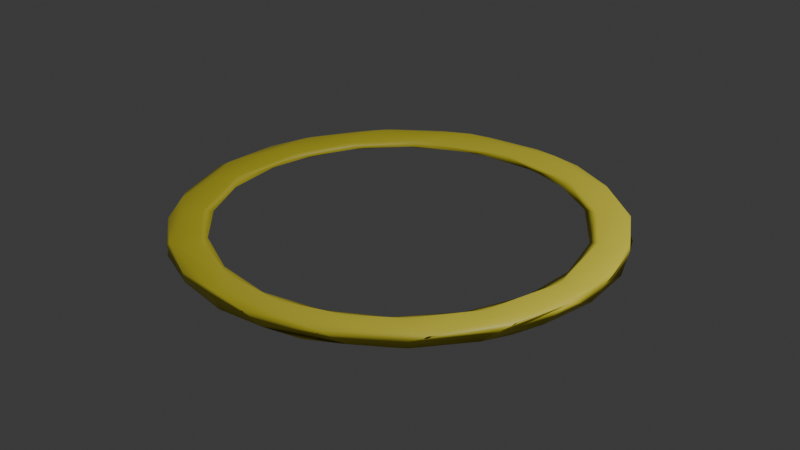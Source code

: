 # Source: aro.blend  (saved by Blender 4.1.24; exported with 4.5.12 LTS)
import bpy
from mathutils import Matrix  # noqa: F401  (used for matrix-valued properties, if any)

bpy.ops.wm.read_factory_settings(use_empty=True)
scene = bpy.context.scene
scene.name = 'Scene'

# ---- collections
col_collection = bpy.data.collections.new('Collection'); scene.collection.children.link(col_collection)

# ---- materials (node trees are filled in below, after node groups)
mat_material_001 = bpy.data.materials.new('Material.001')
mat_material_001.use_transparent_shadow = False

# ---- material node trees
mat_material_001.use_nodes = True; mat_material_001.node_tree.nodes.clear()
_N = mat_material_001.node_tree.nodes; _L = mat_material_001.node_tree.links
n0 = _N.new('ShaderNodeBsdfPrincipled'); n0.name = 'Principled BSDF'; n0.location = (10, 300)
n0.inputs[0].default_value = (0.8001, 0.7088, 0.05895, 1.0)
n1 = _N.new('ShaderNodeOutputMaterial'); n1.name = 'Material Output'; n1.location = (300, 300)
_L.new(n0.outputs[0], n1.inputs[0])
n1.is_active_output = True

# ---- world
world_world = bpy.data.worlds.new('World'); scene.world = world_world
world_world.use_nodes = True; world_world.node_tree.nodes.clear()
_N = world_world.node_tree.nodes; _L = world_world.node_tree.links
n0 = _N.new('ShaderNodeOutputWorld'); n0.name = 'World Output'; n0.location = (300, 300)
n1 = _N.new('ShaderNodeBackground'); n1.name = 'Background'; n1.location = (10, 300)
n1.inputs[0].default_value = (0.05088, 0.05088, 0.05088, 1.0)
_L.new(n1.outputs[0], n0.inputs[0])
n0.is_active_output = True
world_world.color = (0.05088, 0.05088, 0.05088)
world_world.use_sun_shadow = False
world_world.sun_shadow_jitter_overblur = 0.0

# ---- cameras
cam_camera = bpy.data.cameras.new('Camera')
cam_camera.clip_end = 100.0
cam_camera.ortho_scale = 7.314

# ---- lights
light_light = bpy.data.lights.new('Light', 'POINT')
light_light.transmission_factor = 0.0
light_light.energy = 1000.0
light_light.shadow_soft_size = 0.1
light_light.shadow_maximum_resolution = 0.006
light_light.use_absolute_resolution = True

# ---- meshes
me_torus = bpy.data.meshes.new('Torus')
me_torus.from_pydata([(2.31, -0.1509, 0.4216), (2.274, 0.2683, 0.5692), (2.176, 0.03135, 0.5349), (2.008, 0.1159, 0.3106), (1.907, -0.232, -0.004089), (1.996, -0.1178, -0.3154), (2.264, 0.2671, -0.5663), (2.315, 0.1589, -0.4402), (2.255, 0.4491, 0.0002024), (2.25, 0.5647, 0.4455), (1.879, 0.3746, 0.0003157), (1.906, 0.6481, -0.3165), (1.99, 0.8639, 0.5341), (1.995, 0.8602, -0.5332), (2.207, 0.746, -0.4397), (2.03, 1.117, -0.01448), (1.992, 1.167, 0.561), (1.755, 0.976, 0.3182), (1.659, 0.9746, 0.004992), (1.977, 1.145, -0.5679), (1.856, 1.41, -0.4304), (1.64, 1.658, 0.431), (1.712, 1.5, 0.5681), (1.435, 1.646, 0.5344), (1.519, 1.303, -0.3181), (1.433, 1.636, -0.5328), (1.462, 1.791, -0.4047), (1.326, 1.502, 0.3213), (1.155, 1.536, -0.004089), (1.479, 1.728, -0.5674), (1.109, 1.988, 0.5653), (1.112, 1.666, -0.3181), (0.8999, 2.131, -0.02741), (1.027, 2.069, 0.4385), (0.6272, 1.916, 0.3098), (0.7357, 2.169, -0.5674), (1.022, 2.073, -0.4423), (0.5898, 2.097, 0.5357), (0.6274, 1.81, 0.002861), (0.3923, 1.976, -0.3165), (0.4313, 2.152, -0.5367), (0.468, 2.274, 0.4379), (0.1446, 2.279, 0.5647), (0.5387, 2.262, -0.4162), (0.1248, 1.914, 0.0003158), (0.1444, 2.308, -0.4385), (-0.324, 2.292, 0.02631), (-0.1517, 2.309, 0.4381), (-0.2568, 2.159, 0.5346), (-0.3934, 1.976, 0.3172), (-0.4472, 2.262, -0.5701), (-0.64, 1.822, -0.005904), (-0.3788, 1.965, -0.3154), (-0.5916, 2.089, -0.5327), (-0.4443, 2.285, -0.4342), (-0.7538, 2.188, 0.4321), (-0.9778, 2.073, 0.5682), (-1.008, 2.079, -0.01485), (-1.087, 1.876, 0.5336), (-0.887, 1.798, -0.3235), (-1.025, 2.092, -0.4365), (-1.295, 1.922, 0.4412), (-1.313, 1.53, 0.3098), (-1.217, 1.777, -0.5314), (-1.416, 1.791, -0.5663), (-1.452, 1.8, -0.4235), (-1.271, 1.436, 0.002892), (-1.417, 1.417, -0.3081), (-1.741, 1.527, 0.435), (-1.779, 1.412, 0.5648), (-1.83, 1.179, 0.5339), (-1.733, 1.289, -0.5317), (-1.747, 1.532, -0.4359), (-1.663, 0.9609, 0.0003158), (-2.002, 1.113, -0.5692), (-1.96, 1.223, 0.4179), (-1.798, 0.8872, 0.3241), (-1.798, 0.8872, -0.3235), (-2.081, 1.044, -0.4386), (-2.21, 0.6331, -0.4101), (-2.192, 0.7336, 0.4316), (-2.201, 0.5903, 0.566), (-2.046, 0.6745, -0.5312), (-2.179, 0.112, 0.5336), (-1.986, 0.2622, 0.3088), (-1.878, 0.3838, -0.00226), (-2.007, 0.1489, -0.3099), (-2.295, 0.151, -0.5697), (-2.315, 0.03869, 0.0002275), (-2.319, 0.1489, 0.439), (-2.171, -0.02983, -0.5329), (-2.324, 0.1529, -0.4456), (-2.242, -0.4859, 0.5688), (-1.912, -0.1337, 0.002891), (-2.256, -0.5944, 0.4426), (-1.92, -0.6243, 0.3231), (-2.254, -0.591, -0.4303), (-2.154, -0.85, 0.0002279), (-1.994, -0.8582, 0.5334), (-1.769, -0.7511, -0.004089), (-1.9, -0.6363, -0.3206), (-1.943, -0.9636, -0.5302), (-2.166, -0.7329, -0.5703), (-1.92, -1.282, 0.4371), (-1.792, -1.414, 0.5675), (-1.524, -1.313, -0.3099), (-1.73, -1.516, -0.5675), (-1.99, -1.148, -0.4331), (-1.739, -1.524, 0.0002384), (-1.518, -1.563, 0.5371), (-1.443, -1.395, 0.3182), (-1.441, -1.263, 0.0003157), (-1.633, -1.661, -0.4375), (-1.424, -1.622, -0.5333), (-1.522, -1.749, 0.4366), (-1.017, -2.061, 0.5677), (-0.9768, -1.654, 0.004721), (-1.023, -2.072, 0.0002342), (-1.024, -2.089, 0.4418), (-0.8063, -2.017, 0.5344), (-0.8863, -1.795, 0.3187), (-0.8863, -1.795, -0.3181), (-0.8063, -2.017, -0.5338), (-0.7333, -2.168, -0.5662), (-1.024, -2.089, -0.4414), (-0.4625, -2.262, -0.4194), (-0.4635, -2.275, 0.4337), (-0.2472, -1.988, 0.3136), (-0.3835, -1.877, -0.00226), (-0.1075, -2.015, -0.3224), (-0.0003799, -2.283, 0.5689), (0.03, -2.164, 0.5318), (0.1729, -2.166, -0.5312), (0.03204, -2.309, 0.416), (0.2504, -1.906, 0.0003157), (0.1745, -2.264, -0.5664), (0.1456, -2.313, -0.4345), (0.4569, -2.28, 0.4395), (0.4977, -1.946, 0.3225), (0.6475, -2.217, -0.4158), (0.9016, -2.095, 0.5671), (0.9617, -1.95, 0.5336), (0.8745, -1.811, -0.3099), (0.875, -2.113, -0.5693), (1.168, -2.017, 0.439), (0.8469, -1.718, 0.0003156), (1.322, -1.732, -0.529), (1.029, -2.088, -0.4456), (1.352, -1.874, -0.3901), (1.101, -1.669, 0.316), (1.495, -1.704, 0.5653), (1.345, -1.37, 0.004721), (1.619, -1.619, -0.5685), (1.737, -1.523, 0.000235), (1.855, -1.41, 0.4456), (1.616, -1.45, 0.5367), (1.51, -1.315, 0.3213), (1.505, -1.32, -0.3181), (1.745, -1.539, -0.4414), (1.951, -1.162, 0.5645), (2.148, -0.8658, 0.02634), (2.015, -0.8376, 0.5373), (1.864, -0.7472, 0.3225), (1.719, -0.8471, 0.0003158), (1.864, -0.7472, -0.3219), (1.943, -0.9603, -0.5352), (2.176, -0.7334, -0.5677), (2.084, -1.027, -0.4395), (2.206, -0.7318, 0.4385), (2.216, -0.4627, 0.5648), (2.184, -0.1109, -0.5346), (2.27, -0.4351, -0.4356)], [], [(9, 1, 0), (7, 8, 0), (13, 6, 170), (14, 8, 7), (8, 15, 9), (9, 16, 1), (12, 17, 3), (18, 11, 10), (19, 14, 6), (16, 9, 15), (20, 15, 14), (18, 24, 11), (26, 21, 15), (23, 27, 17), (20, 26, 15), (30, 23, 22), (28, 31, 24), (31, 25, 24), (29, 26, 20), (33, 30, 21), (23, 34, 27), (37, 34, 23), (40, 35, 25), (32, 41, 33), (43, 32, 36), (34, 44, 38), (44, 39, 38), (47, 42, 41), (40, 50, 35), (50, 45, 35), (53, 50, 40), (54, 46, 45), (57, 55, 46), (58, 49, 48), (51, 59, 52), (50, 60, 54), (61, 56, 55), (58, 62, 49), (62, 51, 49), (65, 61, 57), (67, 63, 59), (64, 65, 60), (60, 65, 57), (75, 68, 65), (72, 75, 65), (75, 69, 68), (76, 73, 62), (73, 77, 67), (74, 78, 72), (78, 75, 72), (81, 70, 69), (82, 74, 71), (81, 83, 70), (86, 82, 77), (89, 81, 80), (90, 87, 82), (87, 91, 79), (93, 86, 85), (94, 92, 89), (95, 93, 84), (96, 88, 91), (97, 94, 88), (92, 98, 83), (102, 96, 87), (96, 97, 88), (97, 103, 94), (104, 98, 92), (105, 101, 100), (101, 106, 102), (107, 97, 96), (108, 103, 97), (111, 105, 99), (105, 113, 101), (115, 109, 104), (116, 105, 111), (115, 119, 109), (120, 116, 110), (116, 121, 105), (125, 117, 124), (126, 130, 115), (132, 123, 122), (125, 133, 126), (133, 130, 126), (134, 129, 128), (137, 130, 133), (138, 134, 127), (139, 137, 133), (142, 132, 129), (136, 139, 133), (144, 140, 137), (145, 142, 134), (146, 143, 132), (143, 147, 139), (148, 144, 139), (141, 149, 138), (149, 145, 138), (147, 148, 139), (150, 141, 140), (151, 142, 145), (5, 4, 10, 11), (146, 152, 143), (154, 150, 144), (150, 155, 141), (156, 151, 149), (151, 157, 142), (157, 146, 142), (152, 158, 148), (154, 159, 150), (159, 161, 155), (168, 169, 159), (170, 166, 165), (0, 168, 160), (169, 2, 161), (5, 170, 164), (0, 1, 169), (8, 9, 0), (3, 10, 4), (10, 3, 17, 18), (5, 11, 170), (1, 12, 2), (2, 12, 3), (11, 13, 170), (6, 14, 7), (1, 16, 12), (12, 16, 22, 23), (13, 19, 6), (14, 15, 8), (19, 20, 14), (15, 21, 16), (16, 21, 22), (13, 11, 24, 25), (12, 23, 17), (18, 17, 27, 28), (13, 25, 19), (21, 26, 32, 33), (18, 28, 24), (25, 29, 19), (19, 29, 20), (21, 30, 22), (36, 26, 29, 35), (27, 34, 28), (25, 35, 29), (31, 28, 38, 39), (26, 36, 32), (30, 37, 23), (34, 38, 28), (40, 25, 31, 39), (30, 33, 41, 42), (47, 41, 43, 46), (30, 42, 37), (35, 43, 36), (32, 43, 41), (35, 45, 43), (34, 37, 48, 49), (42, 48, 37), (52, 39, 44, 51), (34, 49, 44), (45, 46, 43), (49, 51, 44), (40, 39, 52, 53), (56, 42, 47, 55), (50, 54, 45), (46, 55, 47), (46, 54, 60, 57), (42, 56, 48), (56, 58, 48), (52, 59, 53), (64, 50, 53, 63), (57, 61, 55), (59, 63, 53), (59, 51, 66, 67), (50, 64, 60), (62, 66, 51), (69, 56, 61, 68), (65, 68, 61), (58, 56, 69, 70), (81, 69, 75, 80), (58, 70, 62), (67, 71, 63), (63, 71, 64), (64, 72, 65), (62, 73, 66), (66, 73, 67), (71, 74, 64), (64, 74, 72), (70, 76, 62), (67, 77, 71), (79, 80, 75), (84, 76, 70, 83), (77, 82, 71), (78, 79, 75), (85, 73, 76, 84), (77, 73, 85, 86), (79, 78, 74, 87), (82, 87, 74), (80, 79, 88, 89), (100, 86, 93, 99), (86, 90, 82), (79, 91, 88), (89, 92, 81), (81, 92, 83), (84, 93, 85), (88, 94, 89), (83, 95, 84), (87, 96, 91), (83, 98, 95), (95, 99, 93), (90, 86, 100, 101), (102, 87, 90, 101), (92, 94, 103, 104), (107, 96, 102, 106), (99, 105, 100), (110, 95, 98, 109), (104, 109, 98), (99, 95, 110, 111), (108, 97, 107, 112), (106, 112, 107), (120, 110, 109, 119), (108, 114, 103), (103, 114, 104), (101, 113, 106), (114, 115, 104), (110, 116, 111), (112, 114, 108), (117, 118, 114), (114, 118, 115), (113, 105, 121, 122), (106, 113, 122, 123), (112, 106, 123, 124), (117, 114, 112, 124), (126, 118, 117, 125), (128, 116, 120, 127), (118, 126, 115), (119, 127, 120), (121, 116, 128, 129), (131, 119, 115, 130), (121, 129, 122), (123, 125, 124), (136, 125, 123, 135), (119, 131, 127), (129, 132, 122), (127, 134, 128), (132, 135, 123), (131, 130, 140, 141), (136, 133, 125), (131, 138, 127), (137, 140, 130), (139, 136, 135, 143), (131, 141, 138), (134, 142, 129), (132, 143, 135), (147, 143, 152, 148), (139, 144, 137), (138, 145, 134), (142, 146, 132), (144, 150, 140), (149, 151, 145), (144, 148, 153, 154), (149, 141, 155, 156), (156, 155, 161, 162), (148, 158, 153), (150, 159, 155), (153, 160, 154), (163, 151, 156, 162), (157, 151, 163, 164), (165, 146, 157, 164), (152, 146, 165, 166), (167, 158, 152, 166), (153, 158, 167, 160), (3, 162, 161, 2), (160, 168, 154), (154, 168, 159), (159, 169, 161), (162, 4, 163), (163, 4, 164), (164, 170, 165), (166, 171, 167), (167, 171, 160), (168, 0, 169), (171, 166, 6, 7), (162, 3, 4), (4, 5, 164), (171, 0, 160), (169, 1, 2), (170, 6, 166), (171, 7, 0)])
me_torus.polygons.foreach_set('use_smooth', [True] * 286)
_uv = me_torus.uv_layers.new(name='UVMap')
_uv.uv.foreach_set('vector', [0.539, 0.6648, 0.5187, 0.75, 0.4898, 0.659, 0.5107, 0.3359, 0.5313, 0.5, 0.4898, 0.659, 0.5647, 0.1667, 0.5187, 0.25, 0.4918, 0.1667, 0.5522, 0.3361, 0.5313, 0.5, 0.5107, 0.3359, 0.5313, 0.5, 0.5801, 0.4999, 0.539, 0.6648, 0.539, 0.6648, 0.5798, 0.6888, 0.5187, 0.75, 0.5651, 0.8333, 0.5807, 0.9167, 0.5091, 0.9167, 0.5845, 2.22e-16, 0.5521, 0.08333, 0.5312, 2.22e-16, 0.5835, 0.25, 0.5522, 0.3361, 0.5187, 0.25, 0.5798, 0.6888, 0.539, 0.6648, 0.5801, 0.4999, 0.6032, 0.3363, 0.5801, 0.4999, 0.5522, 0.3361, 0.5845, 2.22e-16, 0.6127, 0.08333, 0.5521, 0.08333, 0.6444, 0.3561, 0.6257, 0.6637, 0.5801, 0.4999, 0.6358, 0.8333, 0.6348, 0.9167, 0.5807, 0.9167, 0.6032, 0.3363, 0.6444, 0.3561, 0.5801, 0.4999, 0.669, 0.75, 0.6358, 0.8333, 0.6145, 0.75, 0.6473, 2.22e-16, 0.6563, 0.08333, 0.6127, 0.08333, 0.6563, 0.08333, 0.6354, 0.1667, 0.6127, 0.08333, 0.6373, 0.25, 0.6444, 0.3561, 0.6032, 0.3363, 0.6768, 0.6641, 0.669, 0.75, 0.6257, 0.6637, 0.6358, 0.8333, 0.6996, 0.9167, 0.6348, 0.9167, 0.7063, 0.8333, 0.6996, 0.9167, 0.6358, 0.8333, 0.7185, 0.1667, 0.6979, 0.25, 0.6354, 0.1667, 0.6864, 0.5, 0.7181, 0.6638, 0.6768, 0.6641, 0.7104, 0.3533, 0.6864, 0.5, 0.6773, 0.3358, 0.6996, 0.9167, 0.7396, 1.0, 0.6968, 1.0, 0.7396, 2.22e-16, 0.7188, 0.08333, 0.6968, 2.22e-16, 0.7602, 0.6635, 0.7399, 0.75, 0.7181, 0.6638, 0.7185, 0.1667, 0.7811, 0.25, 0.6979, 0.25, 0.7811, 0.25, 0.7402, 0.3358, 0.6979, 0.25, 0.7939, 0.1667, 0.7811, 0.25, 0.7185, 0.1667, 0.781, 0.3362, 0.7723, 0.5, 0.7402, 0.3358, 0.8218, 0.5, 0.8024, 0.6638, 0.7723, 0.5, 0.8336, 0.8333, 0.7813, 0.9167, 0.7688, 0.8333, 0.8037, 2.22e-16, 0.8229, 0.08333, 0.7803, 0.08333, 0.7811, 0.25, 0.8228, 0.3366, 0.781, 0.3362, 0.844, 0.6639, 0.8201, 0.75, 0.8024, 0.6638, 0.8336, 0.8333, 0.8629, 0.9167, 0.7813, 0.9167, 0.8629, 0.9167, 0.8037, 1.0, 0.7813, 0.9167, 0.8547, 0.3461, 0.844, 0.6639, 0.8218, 0.5, 0.875, 0.08333, 0.8456, 0.1667, 0.8229, 0.08333, 0.8565, 0.25, 0.8547, 0.3461, 0.8228, 0.3366, 0.8228, 0.3366, 0.8547, 0.3461, 0.8218, 0.5, 0.9155, 0.6466, 0.8852, 0.664, 0.8547, 0.3461, 0.8852, 0.336, 0.9155, 0.6466, 0.8547, 0.3461, 0.9155, 0.6466, 0.8932, 0.75, 0.8852, 0.664, 0.9271, 0.9167, 0.9166, 1.0, 0.8629, 0.9167, 0.9166, 2.22e-16, 0.9271, 0.08333, 0.875, 0.08333, 0.9193, 0.25, 0.9264, 0.3362, 0.8852, 0.336, 0.9264, 0.3362, 0.9155, 0.6466, 0.8852, 0.336, 0.9584, 0.75, 0.909, 0.8333, 0.8932, 0.75, 0.9493, 0.1667, 0.9193, 0.25, 0.8982, 0.1667, 0.9584, 0.75, 0.9857, 0.8333, 0.909, 0.8333, 0.9838, 0.08333, 0.9493, 0.1667, 0.9271, 0.08333, 0.9894, 0.6639, 0.9584, 0.75, 0.9482, 0.6638, 0.9893, 0.1667, 0.9851, 0.25, 0.9493, 0.1667, 0.9851, 0.25, 0.9898, 0.3358, 0.9574, 0.3501, 1.0, 2.22e-16, 0.9838, 0.08333, 0.968, 2.22e-16, 0.04108, 0.6639, 0.03405, 0.75, 8.882e-16, 0.6639, 0.05009, 0.9167, 0.01119, 1.0, 8.882e-16, 0.9167, 0.041, 0.3363, 0.009331, 0.5, 8.882e-16, 0.3361, 0.0599, 0.5, 0.04108, 0.6639, 0.009331, 0.5, 0.03405, 0.75, 0.06472, 0.8333, 0.01184, 0.8333, 0.05197, 0.25, 0.041, 0.3363, 0.008676, 0.25, 0.041, 0.3363, 0.0599, 0.5, 0.009331, 0.5, 0.0599, 0.5, 0.09358, 0.6635, 0.04108, 0.6639, 0.1063, 0.75, 0.06472, 0.8333, 0.03405, 0.75, 0.1133, 0.08333, 0.07333, 0.1667, 0.05151, 0.08333, 0.07333, 0.1667, 0.1146, 0.25, 0.05197, 0.25, 0.08333, 0.3367, 0.0599, 0.5, 0.041, 0.3363, 0.1146, 0.5, 0.09358, 0.6635, 0.0599, 0.5, 0.1146, 2.22e-16, 0.1133, 0.08333, 0.06397, 2.22e-16, 0.1133, 0.08333, 0.1354, 0.1667, 0.07333, 0.1667, 0.1771, 0.75, 0.1274, 0.8333, 0.1063, 0.75, 0.1652, 2.22e-16, 0.1133, 0.08333, 0.1146, 2.22e-16, 0.1771, 0.75, 0.1895, 0.8333, 0.1274, 0.8333, 0.1771, 0.9167, 0.1652, 1.0, 0.1224, 0.9167, 0.1652, 2.22e-16, 0.1771, 0.08333, 0.1133, 0.08333, 0.2185, 0.3411, 0.1771, 0.5, 0.1777, 0.3358, 0.2185, 0.6638, 0.25, 0.75, 0.1771, 0.75, 0.2627, 0.1667, 0.1981, 0.25, 0.1895, 0.1667, 0.2185, 0.3411, 0.2507, 0.6524, 0.2185, 0.6638, 0.2507, 0.6524, 0.25, 0.75, 0.2185, 0.6638, 0.2709, 2.22e-16, 0.2416, 0.08333, 0.218, 2.22e-16, 0.2811, 0.6639, 0.25, 0.75, 0.2507, 0.6524, 0.2898, 0.9167, 0.2709, 1.0, 0.2303, 0.9167, 0.2923, 0.3483, 0.2811, 0.6639, 0.2507, 0.6524, 0.3216, 0.08333, 0.2627, 0.1667, 0.2416, 0.08333, 0.2603, 0.3366, 0.2923, 0.3483, 0.2507, 0.6524, 0.3331, 0.6638, 0.3147, 0.75, 0.2811, 0.6639, 0.3229, 2.22e-16, 0.3216, 0.08333, 0.2709, 2.22e-16, 0.3538, 0.1667, 0.3125, 0.25, 0.2627, 0.1667, 0.3125, 0.25, 0.3227, 0.3358, 0.2923, 0.3483, 0.3524, 0.3606, 0.3331, 0.6638, 0.2923, 0.3483, 0.3229, 0.8333, 0.3428, 0.9167, 0.2898, 0.9167, 0.3428, 0.9167, 0.3229, 1.0, 0.2898, 0.9167, 0.3227, 0.3358, 0.3524, 0.3606, 0.2923, 0.3483, 0.3646, 0.75, 0.3229, 0.8333, 0.3147, 0.75, 0.3735, 2.22e-16, 0.3216, 0.08333, 0.3229, 2.22e-16, 0.4906, 0.08333, 0.4806, 2.22e-16, 0.5312, 2.22e-16, 0.5521, 0.08333, 0.3538, 0.1667, 0.375, 0.25, 0.3125, 0.25, 0.3967, 0.6638, 0.3646, 0.75, 0.3331, 0.6638, 0.3646, 0.75, 0.3836, 0.8333, 0.3229, 0.8333, 0.386, 0.9167, 0.3735, 1.0, 0.3428, 0.9167, 0.3735, 2.22e-16, 0.3854, 0.08333, 0.3216, 0.08333, 0.3854, 0.08333, 0.3538, 0.1667, 0.3216, 0.08333, 0.375, 0.25, 0.3852, 0.3359, 0.3524, 0.3606, 0.3967, 0.6638, 0.4145, 0.75, 0.3646, 0.75, 0.4145, 0.75, 0.4372, 0.8333, 0.3836, 0.8333, 0.4485, 0.6637, 0.4672, 0.75, 0.4145, 0.75, 0.4918, 0.1667, 0.4482, 0.25, 0.4269, 0.1667, 0.4898, 0.659, 0.4485, 0.6637, 0.439, 0.5, 0.4672, 0.75, 0.5022, 0.8333, 0.4372, 0.8333, 0.4906, 0.08333, 0.4918, 0.1667, 0.4393, 0.08333, 0.4898, 0.659, 0.5187, 0.75, 0.4672, 0.75, 0.5313, 0.5, 0.539, 0.6648, 0.4898, 0.659, 0.5091, 0.9167, 0.5312, 1.0, 0.4806, 1.0, 0.5312, 1.0, 0.5091, 0.9167, 0.5807, 0.9167, 0.5845, 1.0, 0.4906, 0.08333, 0.5521, 0.08333, 0.4918, 0.1667, 0.5187, 0.75, 0.5651, 0.8333, 0.5022, 0.8333, 0.5022, 0.8333, 0.5651, 0.8333, 0.5091, 0.9167, 0.5521, 0.08333, 0.5647, 0.1667, 0.4918, 0.1667, 0.5187, 0.25, 0.5522, 0.3361, 0.5107, 0.3359, 0.5187, 0.75, 0.5798, 0.6888, 0.5651, 0.8333, 0.5651, 0.8333, 0.5798, 0.6888, 0.6145, 0.75, 0.6358, 0.8333, 0.5647, 0.1667, 0.5835, 0.25, 0.5187, 0.25, 0.5522, 0.3361, 0.5801, 0.4999, 0.5313, 0.5, 0.5835, 0.25, 0.6032, 0.3363, 0.5522, 0.3361, 0.5801, 0.4999, 0.6257, 0.6637, 0.5798, 0.6888, 0.5798, 0.6888, 0.6257, 0.6637, 0.6145, 0.75, 0.5647, 0.1667, 0.5521, 0.08333, 0.6127, 0.08333, 0.6354, 0.1667, 0.5651, 0.8333, 0.6358, 0.8333, 0.5807, 0.9167, 0.5845, 1.0, 0.5807, 0.9167, 0.6348, 0.9167, 0.6473, 1.0, 0.5647, 0.1667, 0.6354, 0.1667, 0.5835, 0.25, 0.6257, 0.6637, 0.6444, 0.3561, 0.6864, 0.5, 0.6768, 0.6641, 0.5845, 2.22e-16, 0.6473, 2.22e-16, 0.6127, 0.08333, 0.6354, 0.1667, 0.6373, 0.25, 0.5835, 0.25, 0.5835, 0.25, 0.6373, 0.25, 0.6032, 0.3363, 0.6257, 0.6637, 0.669, 0.75, 0.6145, 0.75, 0.6773, 0.3358, 0.6444, 0.3561, 0.6373, 0.25, 0.6979, 0.25, 0.6348, 0.9167, 0.6996, 0.9167, 0.6473, 1.0, 0.6354, 0.1667, 0.6979, 0.25, 0.6373, 0.25, 0.6563, 0.08333, 0.6473, 2.22e-16, 0.6968, 2.22e-16, 0.7188, 0.08333, 0.6444, 0.3561, 0.6773, 0.3358, 0.6864, 0.5, 0.669, 0.75, 0.7063, 0.8333, 0.6358, 0.8333, 0.6996, 0.9167, 0.6968, 1.0, 0.6473, 1.0, 0.7185, 0.1667, 0.6354, 0.1667, 0.6563, 0.08333, 0.7188, 0.08333, 0.669, 0.75, 0.6768, 0.6641, 0.7181, 0.6638, 0.7399, 0.75, 0.7602, 0.6635, 0.7181, 0.6638, 0.7104, 0.3533, 0.7723, 0.5, 0.669, 0.75, 0.7399, 0.75, 0.7063, 0.8333, 0.6979, 0.25, 0.7104, 0.3533, 0.6773, 0.3358, 0.6864, 0.5, 0.7104, 0.3533, 0.7181, 0.6638, 0.6979, 0.25, 0.7402, 0.3358, 0.7104, 0.3533, 0.6996, 0.9167, 0.7063, 0.8333, 0.7688, 0.8333, 0.7813, 0.9167, 0.7399, 0.75, 0.7688, 0.8333, 0.7063, 0.8333, 0.7803, 0.08333, 0.7188, 0.08333, 0.7396, 2.22e-16, 0.8037, 2.22e-16, 0.6996, 0.9167, 0.7813, 0.9167, 0.7396, 1.0, 0.7402, 0.3358, 0.7723, 0.5, 0.7104, 0.3533, 0.7813, 0.9167, 0.8037, 1.0, 0.7396, 1.0, 0.7185, 0.1667, 0.7188, 0.08333, 0.7803, 0.08333, 0.7939, 0.1667, 0.8201, 0.75, 0.7399, 0.75, 0.7602, 0.6635, 0.8024, 0.6638, 0.7811, 0.25, 0.781, 0.3362, 0.7402, 0.3358, 0.7723, 0.5, 0.8024, 0.6638, 0.7602, 0.6635, 0.7723, 0.5, 0.781, 0.3362, 0.8228, 0.3366, 0.8218, 0.5, 0.7399, 0.75, 0.8201, 0.75, 0.7688, 0.8333, 0.8201, 0.75, 0.8336, 0.8333, 0.7688, 0.8333, 0.7803, 0.08333, 0.8229, 0.08333, 0.7939, 0.1667, 0.8565, 0.25, 0.7811, 0.25, 0.7939, 0.1667, 0.8456, 0.1667, 0.8218, 0.5, 0.844, 0.6639, 0.8024, 0.6638, 0.8229, 0.08333, 0.8456, 0.1667, 0.7939, 0.1667, 0.8229, 0.08333, 0.8037, 2.22e-16, 0.8654, 2.22e-16, 0.875, 0.08333, 0.7811, 0.25, 0.8565, 0.25, 0.8228, 0.3366, 0.8629, 0.9167, 0.8654, 1.0, 0.8037, 1.0, 0.8932, 0.75, 0.8201, 0.75, 0.844, 0.6639, 0.8852, 0.664, 0.8547, 0.3461, 0.8852, 0.664, 0.844, 0.6639, 0.8336, 0.8333, 0.8201, 0.75, 0.8932, 0.75, 0.909, 0.8333, 0.9584, 0.75, 0.8932, 0.75, 0.9155, 0.6466, 0.9482, 0.6638, 0.8336, 0.8333, 0.909, 0.8333, 0.8629, 0.9167, 0.875, 0.08333, 0.8982, 0.1667, 0.8456, 0.1667, 0.8456, 0.1667, 0.8982, 0.1667, 0.8565, 0.25, 0.8565, 0.25, 0.8852, 0.336, 0.8547, 0.3461, 0.8629, 0.9167, 0.9166, 1.0, 0.8654, 1.0, 0.8654, 2.22e-16, 0.9166, 2.22e-16, 0.875, 0.08333, 0.8982, 0.1667, 0.9193, 0.25, 0.8565, 0.25, 0.8565, 0.25, 0.9193, 0.25, 0.8852, 0.336, 0.909, 0.8333, 0.9271, 0.9167, 0.8629, 0.9167, 0.875, 0.08333, 0.9271, 0.08333, 0.8982, 0.1667, 0.9574, 0.3501, 0.9482, 0.6638, 0.9155, 0.6466, 0.9791, 0.9167, 0.9271, 0.9167, 0.909, 0.8333, 0.9857, 0.8333, 0.9271, 0.08333, 0.9493, 0.1667, 0.8982, 0.1667, 0.9264, 0.3362, 0.9574, 0.3501, 0.9155, 0.6466, 0.968, 1.0, 0.9166, 1.0, 0.9271, 0.9167, 0.9791, 0.9167, 0.9271, 0.08333, 0.9166, 2.22e-16, 0.968, 2.22e-16, 0.9838, 0.08333, 0.9574, 0.3501, 0.9264, 0.3362, 0.9193, 0.25, 0.9851, 0.25, 0.9493, 0.1667, 0.9851, 0.25, 0.9193, 0.25, 0.9482, 0.6638, 0.9574, 0.3501, 0.9917, 0.5, 0.9894, 0.6639, 0.05151, 0.08333, 0.009542, 0.08333, 0.01119, 2.22e-16, 0.06397, 2.22e-16, 0.9838, 0.08333, 0.9893, 0.1667, 0.9493, 0.1667, 0.9574, 0.3501, 0.9898, 0.3358, 0.9917, 0.5, 0.9894, 0.6639, 1.0, 0.75, 0.9584, 0.75, 0.9584, 0.75, 1.0, 0.75, 0.9857, 0.8333, 0.9791, 0.9167, 1.0, 1.0, 0.968, 1.0, 0.009331, 0.5, 0.04108, 0.6639, 8.882e-16, 0.6639, 0.01184, 0.8333, 0.05009, 0.9167, 8.882e-16, 0.9167, 0.008676, 0.25, 0.041, 0.3363, 8.882e-16, 0.3361, 0.01184, 0.8333, 0.06472, 0.8333, 0.05009, 0.9167, 0.05009, 0.9167, 0.06397, 1.0, 0.01119, 1.0, 0.008539, 0.1667, 0.009542, 0.08333, 0.05151, 0.08333, 0.07333, 0.1667, 0.05197, 0.25, 0.008676, 0.25, 0.008539, 0.1667, 0.07333, 0.1667, 0.03405, 0.75, 0.04108, 0.6639, 0.09358, 0.6635, 0.1063, 0.75, 0.08333, 0.3367, 0.041, 0.3363, 0.05197, 0.25, 0.1146, 0.25, 0.06397, 2.22e-16, 0.1133, 0.08333, 0.05151, 0.08333, 0.1224, 0.9167, 0.05009, 0.9167, 0.06472, 0.8333, 0.1274, 0.8333, 0.1063, 0.75, 0.1274, 0.8333, 0.06472, 0.8333, 0.06397, 1.0, 0.05009, 0.9167, 0.1224, 0.9167, 0.1146, 1.0, 0.1146, 0.5, 0.0599, 0.5, 0.08333, 0.3367, 0.1262, 0.3363, 0.1146, 0.25, 0.1262, 0.3363, 0.08333, 0.3367, 0.1771, 0.9167, 0.1224, 0.9167, 0.1274, 0.8333, 0.1895, 0.8333, 0.1146, 0.5, 0.1348, 0.66, 0.09358, 0.6635, 0.09358, 0.6635, 0.1348, 0.66, 0.1063, 0.75, 0.07333, 0.1667, 0.1354, 0.1667, 0.1146, 0.25, 0.1348, 0.66, 0.1771, 0.75, 0.1063, 0.75, 0.1224, 0.9167, 0.1652, 1.0, 0.1146, 1.0, 0.1262, 0.3363, 0.1348, 0.66, 0.1146, 0.5, 0.1771, 0.5, 0.1773, 0.6641, 0.1348, 0.66, 0.1348, 0.66, 0.1773, 0.6641, 0.1771, 0.75, 0.1354, 0.1667, 0.1133, 0.08333, 0.1771, 0.08333, 0.1895, 0.1667, 0.1146, 0.25, 0.1354, 0.1667, 0.1895, 0.1667, 0.1981, 0.25, 0.1262, 0.3363, 0.1146, 0.25, 0.1981, 0.25, 0.1777, 0.3358, 0.1771, 0.5, 0.1348, 0.66, 0.1262, 0.3363, 0.1777, 0.3358, 0.2185, 0.6638, 0.1773, 0.6641, 0.1771, 0.5, 0.2185, 0.3411, 0.218, 1.0, 0.1652, 1.0, 0.1771, 0.9167, 0.2303, 0.9167, 0.1773, 0.6641, 0.2185, 0.6638, 0.1771, 0.75, 0.1895, 0.8333, 0.2303, 0.9167, 0.1771, 0.9167, 0.1771, 0.08333, 0.1652, 2.22e-16, 0.218, 2.22e-16, 0.2416, 0.08333, 0.2522, 0.8333, 0.1895, 0.8333, 0.1771, 0.75, 0.25, 0.75, 0.1771, 0.08333, 0.2416, 0.08333, 0.1895, 0.1667, 0.1981, 0.25, 0.2185, 0.3411, 0.1777, 0.3358, 0.2603, 0.3366, 0.2185, 0.3411, 0.1981, 0.25, 0.2623, 0.25, 0.1895, 0.8333, 0.2522, 0.8333, 0.2303, 0.9167, 0.2416, 0.08333, 0.2627, 0.1667, 0.1895, 0.1667, 0.2303, 0.9167, 0.2709, 1.0, 0.218, 1.0, 0.2627, 0.1667, 0.2623, 0.25, 0.1981, 0.25, 0.2522, 0.8333, 0.25, 0.75, 0.3147, 0.75, 0.3229, 0.8333, 0.2603, 0.3366, 0.2507, 0.6524, 0.2185, 0.3411, 0.2522, 0.8333, 0.2898, 0.9167, 0.2303, 0.9167, 0.2811, 0.6639, 0.3147, 0.75, 0.25, 0.75, 0.2923, 0.3483, 0.2603, 0.3366, 0.2623, 0.25, 0.3125, 0.25, 0.2522, 0.8333, 0.3229, 0.8333, 0.2898, 0.9167, 0.2709, 2.22e-16, 0.3216, 0.08333, 0.2416, 0.08333, 0.2627, 0.1667, 0.3125, 0.25, 0.2623, 0.25, 0.3227, 0.3358, 0.3125, 0.25, 0.375, 0.25, 0.3524, 0.3606, 0.2923, 0.3483, 0.3331, 0.6638, 0.2811, 0.6639, 0.2898, 0.9167, 0.3229, 1.0, 0.2709, 1.0, 0.3216, 0.08333, 0.3538, 0.1667, 0.2627, 0.1667, 0.3331, 0.6638, 0.3646, 0.75, 0.3147, 0.75, 0.3428, 0.9167, 0.3735, 1.0, 0.3229, 1.0, 0.3331, 0.6638, 0.3524, 0.3606, 0.3854, 0.5, 0.3967, 0.6638, 0.3428, 0.9167, 0.3229, 0.8333, 0.3836, 0.8333, 0.386, 0.9167, 0.386, 0.9167, 0.3836, 0.8333, 0.4372, 0.8333, 0.4393, 0.9167, 0.3524, 0.3606, 0.3852, 0.3359, 0.3854, 0.5, 0.3646, 0.75, 0.4145, 0.75, 0.3836, 0.8333, 0.3854, 0.5, 0.439, 0.5, 0.3967, 0.6638, 0.4271, 1.0, 0.3735, 1.0, 0.386, 0.9167, 0.4393, 0.9167, 0.3854, 0.08333, 0.3735, 2.22e-16, 0.4271, 2.22e-16, 0.4393, 0.08333, 0.4269, 0.1667, 0.3538, 0.1667, 0.3854, 0.08333, 0.4393, 0.08333, 0.375, 0.25, 0.3538, 0.1667, 0.4269, 0.1667, 0.4482, 0.25, 0.4273, 0.3365, 0.3852, 0.3359, 0.375, 0.25, 0.4482, 0.25, 0.3854, 0.5, 0.3852, 0.3359, 0.4273, 0.3365, 0.439, 0.5, 0.5091, 0.9167, 0.4393, 0.9167, 0.4372, 0.8333, 0.5022, 0.8333, 0.439, 0.5, 0.4485, 0.6637, 0.3967, 0.6638, 0.3967, 0.6638, 0.4485, 0.6637, 0.4145, 0.75, 0.4145, 0.75, 0.4672, 0.75, 0.4372, 0.8333, 0.4393, 0.9167, 0.4806, 1.0, 0.4271, 1.0, 0.4271, 2.22e-16, 0.4806, 2.22e-16, 0.4393, 0.08333, 0.4393, 0.08333, 0.4918, 0.1667, 0.4269, 0.1667, 0.4482, 0.25, 0.4698, 0.3362, 0.4273, 0.3365, 0.4273, 0.3365, 0.4698, 0.3362, 0.439, 0.5, 0.4485, 0.6637, 0.4898, 0.659, 0.4672, 0.75, 0.4698, 0.3362, 0.4482, 0.25, 0.5187, 0.25, 0.5107, 0.3359, 0.4393, 0.9167, 0.5091, 0.9167, 0.4806, 1.0, 0.4806, 2.22e-16, 0.4906, 0.08333, 0.4393, 0.08333, 0.4698, 0.3362, 0.4898, 0.659, 0.439, 0.5, 0.4672, 0.75, 0.5187, 0.75, 0.5022, 0.8333, 0.4918, 0.1667, 0.5187, 0.25, 0.4482, 0.25, 0.4698, 0.3362, 0.5107, 0.3359, 0.4898, 0.659])
me_torus.materials.append(mat_material_001)
me_torus.update()

# ---- objects
ob_light = bpy.data.objects.new('Light', light_light)
ob_camera = bpy.data.objects.new('Camera', cam_camera)
ob_torus = bpy.data.objects.new('Torus', me_torus)

# ---- transforms, parenting, visibility, modifiers, constraints
ob_light.location = (4.076, 1.005, 5.904)
ob_light.rotation_euler = (0.6503, 0.05522, 1.866)
ob_light.lock_rotations_4d = False
ob_light.empty_display_type = 'ARROWS'
ob_light.color = (0.0, 0.0, 0.0, 0.0)
ob_light.lineart.crease_threshold = 0.0
ob_camera.location = (7.359, -6.926, 4.958)
ob_camera.rotation_euler = (1.109, 0.0, 0.8149)
ob_camera.lock_rotations_4d = False
ob_camera.empty_display_type = 'ARROWS'
ob_camera.color = (0.0, 0.0, 0.0, 0.0)
ob_camera.display_type = 'WIRE'
ob_camera.lineart.crease_threshold = 0.0
ob_torus.location = (0.0, 0.0, 0.0)
ob_torus.scale = (1.0, 1.0, 0.1257)

# ---- collection membership
col_collection.objects.link(ob_light)
col_collection.objects.link(ob_camera)
col_collection.objects.link(ob_torus)

# ---- scene / render settings (as saved in the file)
scene.camera = ob_camera
scene.frame_start = 1; scene.frame_end = 250; scene.frame_set(1)
scene.render.engine = 'BLENDER_EEVEE_NEXT'
scene.cycles.sampling_pattern = 'TABULATED_SOBOL'
scene.eevee.ray_tracing_options.trace_max_roughness = 0.0
bpy.context.view_layer.update()
